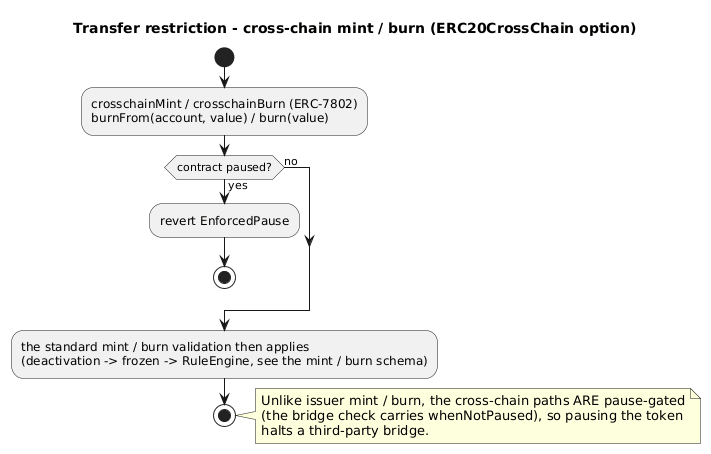

The diagram above was rendered by PlantUML. Its source (embedded in the PNG):
@startuml
title Transfer restriction - cross-chain mint / burn (ERC20CrossChain option)
skinparam backgroundColor #FFFFFF
skinparam shadowing false

start
:crosschainMint / crosschainBurn (ERC-7802)\nburnFrom(account, value) / burn(value);
if (contract paused?) then (yes)
  :revert EnforcedPause;
  stop
else (no)
endif
:the standard mint / burn validation then applies\n(deactivation -> frozen -> RuleEngine, see the mint / burn schema);
stop

note right
  Unlike issuer mint / burn, the cross-chain paths ARE pause-gated
  (the bridge check carries whenNotPaused), so pausing the token
  halts a third-party bridge.
end note
@enduml